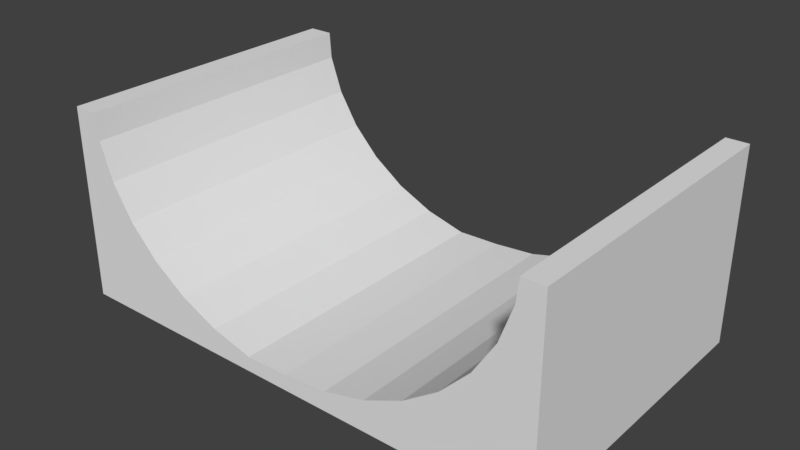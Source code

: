 # Source: halfpipe.blend  (saved by Blender 2.78.0; exported with 4.5.12 LTS)
import bpy
from mathutils import Matrix  # noqa: F401  (used for matrix-valued properties, if any)

bpy.ops.wm.read_factory_settings(use_empty=True)
scene = bpy.context.scene
scene.name = 'Scene'

# ---- collections
col_collection_1 = bpy.data.collections.new('Collection 1'); scene.collection.children.link(col_collection_1)

# ---- materials (node trees are filled in below, after node groups)
mat_material_002 = bpy.data.materials.new('Material.002')
mat_material_002.alpha_threshold = 0.0
mat_material_002.use_transparent_shadow = False
mat_material_002.roughness = 0.5
mat_material_004 = bpy.data.materials.new('Material.004')
mat_material_004.alpha_threshold = 0.0
mat_material_004.use_transparent_shadow = False
mat_material_004.roughness = 0.5

# ---- material node trees

# ---- world
world_world = bpy.data.worlds.new('World'); scene.world = world_world
world_world.color = (0.05088, 0.05088, 0.05088)
world_world.use_sun_shadow = False
world_world.sun_shadow_jitter_overblur = 0.0
world_world.cycles.sampling_method = 'MANUAL'

# ---- meshes
me_cube_001 = bpy.data.meshes.new('Cube.001')
me_cube_001.from_pydata([(-0.7515, -1.0, -1.0), (-0.7515, -1.0, 1.0), (-0.7515, 1.0, -1.0), (-0.7515, 1.0, 1.0), (0.791, -1.0, -1.0), (0.791, -1.0, 1.0), (0.791, 1.0, -1.0), (0.791, 1.0, 1.0), (-0.5728, 1.0, 0.05612), (-0.5728, -1.0, 0.05612), (0.6677, 1.0, 0.3518), (0.6677, -1.0, 0.3518), (0.6024, 1.0, 0.005633), (0.6024, -1.0, 0.005633), (0.7079, 1.0, 0.7274), (0.7079, -1.0, 0.7274), (0.5145, 1.0, -0.2978), (0.5145, -1.0, -0.2978), (0.7138, 1.0, 1.0), (0.1526, 1.0, -0.8457), (0.1526, -1.0, -0.8457), (0.01478, 1.0, -0.8337), (0.01478, -1.0, -0.8337), (0.2852, 1.0, -0.7318), (0.2852, -1.0, -0.7318), (-0.1231, 1.0, -0.7952), (-0.1231, -1.0, -0.7952), (-0.6783, 1.0, 0.7779), (-0.6783, -1.0, 0.7779), (-0.6842, -1.0, 1.0), (-0.3778, 1.0, -0.4963), (-0.3778, -1.0, -0.4963), (-0.4849, 1.0, -0.2473), (-0.4849, -1.0, -0.2473), (-0.6381, 1.0, 0.4023), (-0.6381, -1.0, 0.4023), (-0.6842, 1.0, 1.0), (0.7138, -1.0, 1.0), (0.4074, 1.0, -0.5468), (0.4074, -1.0, -0.5468), (-0.2557, 1.0, -0.6813), (-0.2557, -1.0, -0.6813), (-0.6381, 1.0, 0.4023), (-0.5728, 1.0, 0.05612), (-0.5728, -1.0, 0.05612), (-0.4849, -1.0, -0.2473), (0.668, -1.0, 0.3518), (0.7082, -1.0, 0.7274), (0.6027, 1.0, 0.005633), (0.668, 1.0, 0.3518), (0.6027, -1.0, 0.005633), (0.5148, 1.0, -0.2978), (0.7082, 1.0, 0.7274), (0.4078, 1.0, -0.5468), (0.153, -1.0, -0.8457), (0.2856, -1.0, -0.7318), (0.01514, 1.0, -0.8337), (0.153, 1.0, -0.8457), (0.01514, -1.0, -0.8337), (0.5148, -1.0, -0.2978), (0.2856, 1.0, -0.7318), (-0.1231, -1.0, -0.7952), (-0.1231, 1.0, -0.7952), (-0.6783, -1.0, 0.7779), (-0.6381, -1.0, 0.4023), (-0.3778, 1.0, -0.4963), (-0.4849, 1.0, -0.2473), (-0.3778, -1.0, -0.4963), (-0.6783, 1.0, 0.7779), (0.4078, -1.0, -0.5468), (-0.2557, 1.0, -0.6813), (-0.2557, -1.0, -0.6813)], [], [(0, 1, 3, 2), (2, 3, 36, 27, 34, 8, 32, 30, 40, 25, 21, 19, 23, 38, 16, 12, 10, 14, 18, 7, 6), (6, 7, 5, 4), (4, 5, 37, 15, 11, 13, 17, 39, 24, 20, 22, 26, 41, 31, 33, 9, 35, 28, 29, 1, 0), (2, 6, 4, 0), (7, 18, 37, 5), (25, 40, 70, 62), (28, 27, 36, 29), (14, 10, 49, 52), (27, 28, 63, 68), (41, 26, 61, 71), (12, 16, 51, 48), (31, 41, 71, 67), (13, 11, 46, 50), (28, 35, 64, 63), (29, 36, 3, 1), (40, 30, 65, 70), (10, 12, 48, 49), (21, 25, 62, 56), (39, 17, 59, 69), (11, 15, 47, 46), (26, 22, 58, 61), (14, 15, 37, 18), (50, 48, 51, 59), (44, 43, 42, 64), (55, 60, 57, 54), (64, 42, 68, 63), (58, 56, 62, 61), (61, 62, 70, 71), (47, 52, 49, 46), (45, 66, 43, 44), (59, 51, 53, 69), (69, 53, 60, 55), (46, 49, 48, 50), (54, 57, 56, 58), (71, 70, 65, 67), (67, 65, 66, 45), (16, 38, 53, 51), (30, 32, 66, 65), (33, 31, 67, 45), (34, 27, 68, 42), (15, 14, 52, 47), (20, 24, 55, 54), (32, 8, 43, 66), (19, 21, 56, 57), (35, 9, 44, 64), (22, 20, 54, 58), (17, 13, 50, 59), (8, 34, 42, 43), (38, 23, 60, 53), (23, 19, 57, 60), (9, 33, 45, 44), (24, 39, 69, 55)])
_uv = me_cube_001.uv_layers.new(name='UVMap')
_uv.uv.foreach_set('vector', [8.159e-05, 0.9999, 8.159e-05, 8.159e-05, 0.6658, 8.159e-05, 0.6658, 0.9999, 8.674e-05, 8.661e-05, 0.7388, 8.674e-05, 0.7503, 0.9884, 0.7503, 0.9898, 0.7501, 0.9921, 0.7499, 0.9943, 0.7495, 0.9962, 0.7491, 0.9977, 0.7486, 0.9989, 0.7481, 0.9996, 0.7475, 0.9998, 0.747, 0.9999, 0.7464, 0.9992, 0.7459, 0.9981, 0.7454, 0.9966, 0.7451, 0.9947, 0.7448, 0.9926, 0.7446, 0.9903, 0.7445, 0.9886, 0.7388, 0.9886, 8.661e-05, 0.9886, 0.6658, 8.159e-05, 0.6658, 0.9999, 8.162e-05, 0.9999, 8.159e-05, 8.159e-05, 0.6693, 0.442, 0.339, 0.9999, 0.00294, 0.5667, 0.00238, 0.5659, 0.001665, 0.5648, 0.001056, 0.5637, 0.0005787, 0.5626, 0.0002496, 0.5616, 8.18e-05, 0.5607, 8.18e-05, 0.5599, 0.0003554, 0.5595, 0.0006844, 0.5592, 0.001162, 0.5591, 0.00177, 0.5592, 0.002485, 0.5596, 0.00328, 0.5601, 0.004123, 0.5608, 0.004983, 0.5617, 0.005459, 0.5623, 0.008029, 0.558, 0.3383, 8.18e-05, 0.9999, 9.437e-05, 0.9999, 0.8909, 9.437e-05, 0.8909, 9.446e-05, 9.461e-05, 1.0, 3.813e-05, 1.0, 0.1454, 3.813e-05, 0.1454, 3.818e-05, 3.892e-05, 0.0, 0.0, 0.0, 0.0, 0.0, 0.0, 0.0, 0.0, 5.721e-05, 0.948, 0.312, 0.948, 0.312, 0.9999, 5.723e-05, 0.9999, 0.0, 0.0, 0.0, 0.0, 0.0, 0.0, 0.0, 0.0, 0.312, 0.948, 5.721e-05, 0.948, 5.719e-05, 0.9398, 0.312, 0.9398, 0.0, 0.0, 0.0, 0.0, 0.0, 0.0, 0.0, 0.0, 0.0, 0.0, 0.0, 0.0, 0.0, 0.0, 0.0, 0.0, 0.0, 0.0, 0.0, 0.0, 0.0, 0.0, 0.0, 0.0, 0.0, 0.0, 0.0, 0.0, 0.0, 0.0, 0.0, 0.0, 0.0, 0.0, 0.0, 0.0, 0.0, 0.0, 0.0, 0.0, 3.78e-05, 3.901e-05, 1.0, 3.78e-05, 1.0, 0.1429, 3.78e-05, 0.1429, 0.0, 0.0, 0.0, 0.0, 0.0, 0.0, 0.0, 0.0, 0.0, 0.0, 0.0, 0.0, 0.0, 0.0, 0.0, 0.0, 0.0, 0.0, 0.0, 0.0, 0.0, 0.0, 0.0, 0.0, 0.0, 0.0, 0.0, 0.0, 0.0, 0.0, 0.0, 0.0, 0.0, 0.0, 0.0, 0.0, 0.0, 0.0, 0.0, 0.0, 0.0, 0.0, 0.0, 0.0, 0.0, 0.0, 0.0, 0.0, 0.312, 0.06386, 5.596e-05, 0.06386, 5.585e-05, 5.712e-05, 0.312, 5.585e-05, 5.628e-05, 0.2428, 0.312, 0.2428, 0.312, 0.3167, 5.639e-05, 0.3167, 5.704e-05, 0.769, 0.312, 0.769, 0.312, 0.8514, 5.711e-05, 0.8514, 5.662e-05, 0.432, 0.312, 0.432, 0.312, 0.4729, 5.668e-05, 0.4729, 5.711e-05, 0.8514, 0.312, 0.8514, 0.312, 0.9398, 5.719e-05, 0.9398, 5.676e-05, 0.5053, 0.312, 0.5053, 0.312, 0.5389, 5.679e-05, 0.5389, 5.679e-05, 0.5389, 0.312, 0.5389, 0.312, 0.5798, 5.687e-05, 0.5798, 5.598e-05, 0.07202, 0.312, 0.07202, 0.312, 0.1604, 5.617e-05, 0.1604, 5.7e-05, 0.6951, 0.312, 0.6951, 0.312, 0.769, 5.704e-05, 0.769, 5.639e-05, 0.3167, 0.312, 0.3167, 0.312, 0.3802, 5.652e-05, 0.3802, 5.652e-05, 0.3802, 0.312, 0.3802, 0.312, 0.432, 5.662e-05, 0.432, 5.617e-05, 0.1604, 0.312, 0.1604, 0.312, 0.2428, 5.628e-05, 0.2428, 5.668e-05, 0.4729, 0.312, 0.4729, 0.312, 0.5053, 5.676e-05, 0.5053, 5.687e-05, 0.5798, 0.312, 0.5798, 0.312, 0.6317, 5.694e-05, 0.6317, 5.694e-05, 0.6317, 0.312, 0.6317, 0.312, 0.6951, 5.7e-05, 0.6951, 0.0, 0.0, 0.0, 0.0, 0.0, 0.0, 0.0, 0.0, 0.0, 0.0, 0.0, 0.0, 0.0, 0.0, 0.0, 0.0, 0.0, 0.0, 0.0, 0.0, 0.0, 0.0, 0.0, 0.0, 0.0, 0.0, 0.0, 0.0, 0.0, 0.0, 0.0, 0.0, 5.596e-05, 0.06386, 0.312, 0.06386, 0.312, 0.07202, 5.598e-05, 0.07202, 0.0, 0.0, 0.0, 0.0, 0.0, 0.0, 0.0, 0.0, 0.0, 0.0, 0.0, 0.0, 0.0, 0.0, 0.0, 0.0, 0.0, 0.0, 0.0, 0.0, 0.0, 0.0, 0.0, 0.0, 0.0, 0.0, 0.0, 0.0, 0.0, 0.0, 0.0, 0.0, 0.0, 0.0, 0.0, 0.0, 0.0, 0.0, 0.0, 0.0, 0.0, 0.0, 0.0, 0.0, 0.0, 0.0, 0.0, 0.0, 0.0, 0.0, 0.0, 0.0, 0.0, 0.0, 0.0, 0.0, 0.0, 0.0, 0.0, 0.0, 0.0, 0.0, 0.0, 0.0, 0.0, 0.0, 0.0, 0.0, 0.0, 0.0, 0.0, 0.0, 0.0, 0.0, 0.0, 0.0, 0.0, 0.0, 0.0, 0.0, 0.0, 0.0, 0.0, 0.0, 0.0, 0.0, 0.0, 0.0])
me_cube_001.materials.append(mat_material_002)
me_cube_001.materials.append(mat_material_004)
me_cube_001.use_remesh_preserve_volume = False
me_cube_001.use_remesh_preserve_attributes = False
me_cube_001.use_mirror_vertex_groups = False
me_cube_001.update()

# ---- objects
ob_cube = bpy.data.objects.new('Cube', me_cube_001)

# ---- transforms, parenting, visibility, modifiers, constraints
ob_cube.location = (0.0, 0.0, 1.355)
ob_cube.scale = (-4.306, 2.022, 1.294)
ob_cube.lineart.crease_threshold = 0.0

# ---- collection membership
col_collection_1.objects.link(ob_cube)

# ---- scene / render settings (as saved in the file)
scene.frame_start = 1; scene.frame_end = 250; scene.frame_set(77)
scene.render.engine = 'BLENDER_EEVEE_NEXT'
scene.render.resolution_percentage = 50
scene.render.dither_intensity = 0.0
scene.cycles.use_denoising = False
scene.cycles.samples = 128
scene.cycles.sampling_pattern = 'TABULATED_SOBOL'
scene.cycles.light_sampling_threshold = 0.0
scene.cycles.use_adaptive_sampling = False
scene.cycles.use_light_tree = False
scene.cycles.blur_glossy = 0.0
scene.cycles.sample_clamp_indirect = 0.0
scene.view_settings.view_transform = 'Standard'
bpy.context.view_layer.update()

# ---- added for rendering (the .blend has no active camera and no usable light): camera, sun
cam_auto = bpy.data.cameras.new('AutoCamera')
cam_auto.lens = 50.0
cam_auto.sensor_width = 36.0
cam_auto.clip_end = 1000.0
ob_auto_camera = bpy.data.objects.new('AutoCamera', cam_auto)
scene.collection.objects.link(ob_auto_camera)
ob_auto_camera.location = (7.49682, -9.09814, 7.42021)
ob_auto_camera.rotation_euler = (1.09748, -7.21219e-08, 0.694738)
scene.camera = ob_auto_camera
light_auto_sun = bpy.data.lights.new('AutoSun', 'SUN')
light_auto_sun.energy = 3.0
light_auto_sun.angle = 0.0523599
ob_auto_sun = bpy.data.objects.new('AutoSun', light_auto_sun)
scene.collection.objects.link(ob_auto_sun)
ob_auto_sun.rotation_euler = (0.872665, 0.174533, 0.523599)
bpy.context.view_layer.update()
